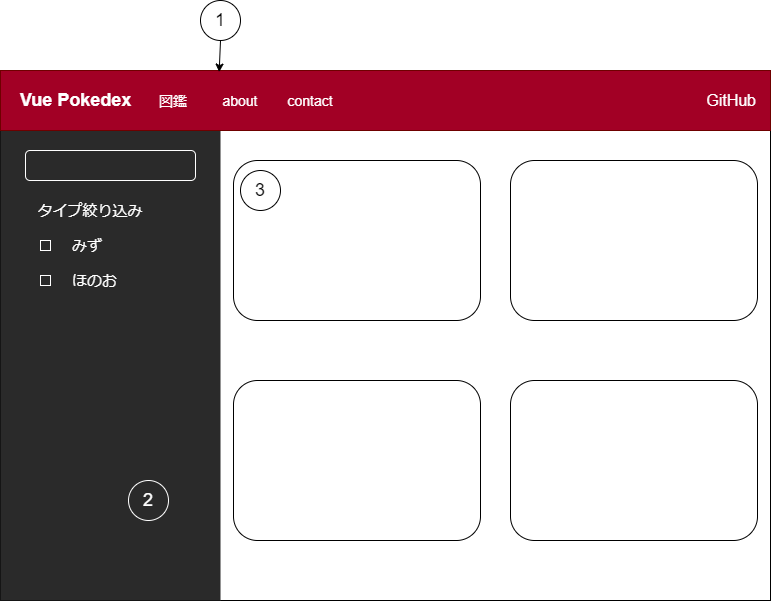

The diagram above was exported from draw.io. Its source (the exported page's mxGraphModel, read from the mxfile embedded in the PNG):
<mxGraphModel dx="469" dy="376" grid="1" gridSize="10" guides="1" tooltips="1" connect="1" arrows="1" fold="1" page="1" pageScale="1" pageWidth="827" pageHeight="1169" math="0" shadow="0">
  <root>
    <mxCell id="0" />
    <mxCell id="1" parent="0" />
    <mxCell id="3" value="" style="rounded=0;whiteSpace=wrap;html=1;fillColor=none;" vertex="1" parent="1">
      <mxGeometry x="40" y="80" width="770" height="530" as="geometry" />
    </mxCell>
    <mxCell id="4" value="" style="rounded=0;whiteSpace=wrap;html=1;strokeColor=none;fillColor=#2A2A2A;" vertex="1" parent="1">
      <mxGeometry x="40" y="140" width="220" height="470" as="geometry" />
    </mxCell>
    <mxCell id="5" value="" style="rounded=1;whiteSpace=wrap;html=1;fillColor=none;" vertex="1" parent="1">
      <mxGeometry x="273" y="170" width="247" height="160" as="geometry" />
    </mxCell>
    <mxCell id="13" value="" style="rounded=1;whiteSpace=wrap;html=1;fontSize=15;fillColor=none;strokeColor=#FFFFFF;fontColor=#FFFFFF;" vertex="1" parent="1">
      <mxGeometry x="65" y="160" width="170" height="30" as="geometry" />
    </mxCell>
    <mxCell id="14" value="" style="rounded=0;whiteSpace=wrap;html=1;fontSize=15;fillColor=none;strokeColor=#FFFFFF;fontColor=#FFFFFF;" vertex="1" parent="1">
      <mxGeometry x="80" y="250" width="10" height="10" as="geometry" />
    </mxCell>
    <mxCell id="15" value="タイプ絞り込み" style="text;html=1;align=center;verticalAlign=middle;whiteSpace=wrap;rounded=0;fontSize=15;fontColor=#FFFFFF;" vertex="1" parent="1">
      <mxGeometry x="60" y="210" width="140" height="20" as="geometry" />
    </mxCell>
    <mxCell id="16" value="みず" style="text;html=1;align=left;verticalAlign=middle;whiteSpace=wrap;rounded=0;fontSize=15;fontColor=#FFFFFF;" vertex="1" parent="1">
      <mxGeometry x="110" y="245" width="58" height="20" as="geometry" />
    </mxCell>
    <mxCell id="17" value="" style="rounded=0;whiteSpace=wrap;html=1;fontSize=15;fillColor=none;strokeColor=#FFFFFF;fontColor=#FFFFFF;" vertex="1" parent="1">
      <mxGeometry x="80" y="285" width="10" height="10" as="geometry" />
    </mxCell>
    <mxCell id="18" value="ほのお" style="text;html=1;align=left;verticalAlign=middle;whiteSpace=wrap;rounded=0;fontSize=15;fontColor=#FFFFFF;" vertex="1" parent="1">
      <mxGeometry x="110" y="280" width="58" height="20" as="geometry" />
    </mxCell>
    <mxCell id="20" value="" style="rounded=1;whiteSpace=wrap;html=1;fillColor=none;" vertex="1" parent="1">
      <mxGeometry x="273" y="390" width="247" height="160" as="geometry" />
    </mxCell>
    <mxCell id="21" value="" style="rounded=1;whiteSpace=wrap;html=1;fillColor=none;" vertex="1" parent="1">
      <mxGeometry x="550" y="390" width="247" height="160" as="geometry" />
    </mxCell>
    <mxCell id="22" value="" style="rounded=1;whiteSpace=wrap;html=1;fillColor=none;" vertex="1" parent="1">
      <mxGeometry x="550" y="170" width="247" height="160" as="geometry" />
    </mxCell>
    <mxCell id="29" value="GitHub" style="html=1;shadow=0;dashed=0;fillColor=#a20025;strokeColor=#6F0000;fontSize=16;fontColor=#ffffff;align=right;spacing=15;" vertex="1" parent="1">
      <mxGeometry x="40" y="80" width="770" height="60" as="geometry" />
    </mxCell>
    <mxCell id="30" value="Vue Pokedex" style="strokeColor=none;html=1;whiteSpace=wrap;fillColor=none;align=left;fontSize=18;spacing=10;fontStyle=1;fontColor=#FFFFFF;" vertex="1" parent="29">
      <mxGeometry width="130" height="40" relative="1" as="geometry">
        <mxPoint x="10" y="10" as="offset" />
      </mxGeometry>
    </mxCell>
    <mxCell id="31" value="図鑑" style="strokeColor=none;html=1;whiteSpace=wrap;fillColor=none;align=center;fontSize=14;spacing=10;fontColor=#FFFFFF;" vertex="1" parent="29">
      <mxGeometry width="60" height="40" relative="1" as="geometry">
        <mxPoint x="143" y="10" as="offset" />
      </mxGeometry>
    </mxCell>
    <mxCell id="32" value="about" style="strokeColor=none;html=1;whiteSpace=wrap;fillColor=none;align=center;fontSize=14;spacing=10;fontColor=#FFFFFF;" vertex="1" parent="29">
      <mxGeometry width="80" height="40" relative="1" as="geometry">
        <mxPoint x="200" y="10" as="offset" />
      </mxGeometry>
    </mxCell>
    <mxCell id="33" value="contact" style="strokeColor=none;html=1;whiteSpace=wrap;fillColor=none;align=center;fontSize=14;spacing=10;fontColor=#FFFFFF;" vertex="1" parent="29">
      <mxGeometry width="60" height="40" relative="1" as="geometry">
        <mxPoint x="280" y="10" as="offset" />
      </mxGeometry>
    </mxCell>
    <mxCell id="36" style="edgeStyle=none;rounded=0;orthogonalLoop=1;jettySize=auto;html=1;exitX=0.5;exitY=1;exitDx=0;exitDy=0;entryX=0.284;entryY=0.026;entryDx=0;entryDy=0;entryPerimeter=0;fontSize=18;fontColor=#FFFFFF;" edge="1" parent="1" source="34" target="29">
      <mxGeometry relative="1" as="geometry" />
    </mxCell>
    <mxCell id="34" value="1" style="ellipse;whiteSpace=wrap;html=1;aspect=fixed;fontSize=18;fillColor=none;align=center;fontColor=#000000;strokeColor=#000000;" vertex="1" parent="1">
      <mxGeometry x="240" y="10" width="40" height="40" as="geometry" />
    </mxCell>
    <mxCell id="37" value="2" style="ellipse;whiteSpace=wrap;html=1;aspect=fixed;fontSize=18;fontColor=#FFFFFF;strokeColor=#FFFFFF;fillColor=none;align=center;" vertex="1" parent="1">
      <mxGeometry x="168" y="490" width="40" height="40" as="geometry" />
    </mxCell>
    <mxCell id="38" value="3" style="ellipse;whiteSpace=wrap;html=1;aspect=fixed;fontSize=18;fillColor=none;align=center;fontColor=#000000;strokeColor=#000000;" vertex="1" parent="1">
      <mxGeometry x="280" y="180" width="40" height="40" as="geometry" />
    </mxCell>
  </root>
</mxGraphModel>